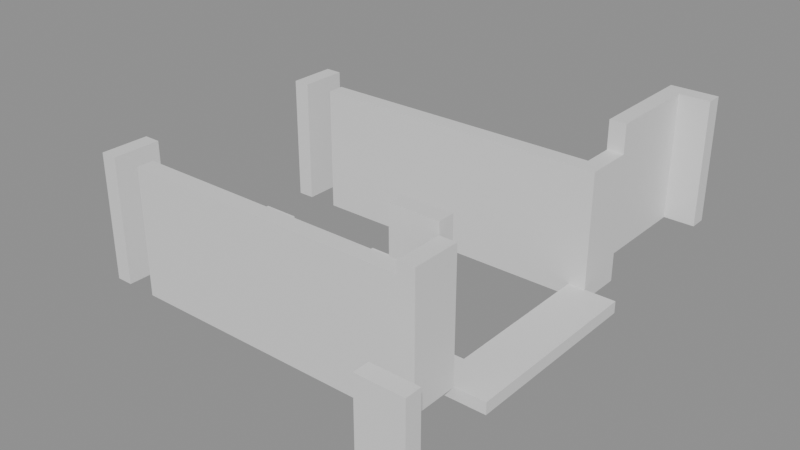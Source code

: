 # Source: building_lego.blend  (saved by Blender 5.0.119; exported with 4.5.12 LTS)
import bpy
from mathutils import Matrix  # noqa: F401  (used for matrix-valued properties, if any)

bpy.ops.wm.read_factory_settings(use_empty=True)
scene = bpy.context.scene
scene.name = 'Scene'

# ---- collections
col_01_paredes_externas = bpy.data.collections.new('01_Paredes_Externas'); scene.collection.children.link(col_01_paredes_externas)
col_02_paredes_internas = bpy.data.collections.new('02_Paredes_Internas'); scene.collection.children.link(col_02_paredes_internas)
col_03_pisos_escadas = bpy.data.collections.new('03_Pisos_Escadas'); scene.collection.children.link(col_03_pisos_escadas)
col_04_moveis_decoracoes = bpy.data.collections.new('04_Moveis_Decoracoes'); scene.collection.children.link(col_04_moveis_decoracoes)

# ---- materials (node trees are filled in below, after node groups)
mat_mat_parede_externa = bpy.data.materials.new('Mat_Parede_Externa')
mat_mat_parede_interna = bpy.data.materials.new('Mat_Parede_Interna')
mat_mat_pisos = bpy.data.materials.new('Mat_Pisos')
mat_mat_moveis = bpy.data.materials.new('Mat_Moveis')

# ---- material node trees
mat_mat_parede_externa.use_nodes = True; mat_mat_parede_externa.node_tree.nodes.clear()
_N = mat_mat_parede_externa.node_tree.nodes; _L = mat_mat_parede_externa.node_tree.links
n0 = _N.new('ShaderNodeBsdfPrincipled'); n0.name = 'BSDF - Pré-fundamentado'; n0.location = (-200, 100)
n1 = _N.new('ShaderNodeOutputMaterial'); n1.name = 'Saída de material'; n1.location = (200, 100)
_L.new(n0.outputs[0], n1.inputs[0])
n1.is_active_output = True
mat_mat_parede_interna.use_nodes = True; mat_mat_parede_interna.node_tree.nodes.clear()
_N = mat_mat_parede_interna.node_tree.nodes; _L = mat_mat_parede_interna.node_tree.links
n0 = _N.new('ShaderNodeBsdfPrincipled'); n0.name = 'BSDF - Pré-fundamentado'; n0.location = (-200, 100)
n1 = _N.new('ShaderNodeOutputMaterial'); n1.name = 'Saída de material'; n1.location = (200, 100)
_L.new(n0.outputs[0], n1.inputs[0])
n1.is_active_output = True
mat_mat_pisos.use_nodes = True; mat_mat_pisos.node_tree.nodes.clear()
_N = mat_mat_pisos.node_tree.nodes; _L = mat_mat_pisos.node_tree.links
n0 = _N.new('ShaderNodeBsdfPrincipled'); n0.name = 'BSDF - Pré-fundamentado'; n0.location = (-200, 100)
n1 = _N.new('ShaderNodeOutputMaterial'); n1.name = 'Saída de material'; n1.location = (200, 100)
_L.new(n0.outputs[0], n1.inputs[0])
n1.is_active_output = True
mat_mat_moveis.use_nodes = True; mat_mat_moveis.node_tree.nodes.clear()
_N = mat_mat_moveis.node_tree.nodes; _L = mat_mat_moveis.node_tree.links
n0 = _N.new('ShaderNodeBsdfPrincipled'); n0.name = 'BSDF - Pré-fundamentado'; n0.location = (-200, 100)
n1 = _N.new('ShaderNodeOutputMaterial'); n1.name = 'Saída de material'; n1.location = (200, 100)
_L.new(n0.outputs[0], n1.inputs[0])
n1.is_active_output = True

# ---- meshes
me_bloco_dungeon_wall_4551_566_z10 = bpy.data.meshes.new('Bloco_dungeon_wall_4551_566_z10')
me_bloco_dungeon_wall_4551_566_z10.from_pydata([(-0.5, -0.175, -1.32), (0.5, -0.175, -1.32), (0.5, 0.175, -1.32), (-0.5, 0.175, -1.32), (-0.5, -0.175, 1.32), (0.5, -0.175, 1.32), (0.5, 0.175, 1.32), (-0.5, 0.175, 1.32)], [], [(0, 1, 2, 3), (4, 7, 6, 5), (0, 4, 5, 1), (2, 6, 7, 3), (0, 3, 7, 4), (1, 5, 6, 2)])
me_bloco_dungeon_wall_4551_566_z10.materials.append(mat_mat_parede_externa)
me_bloco_dungeon_wall_4551_566_z10.update()
me_bloco_dungeon_wall_4551_575_z25 = bpy.data.meshes.new('Bloco_dungeon_wall_4551_575_z25')
me_bloco_dungeon_wall_4551_575_z25.from_pydata([(-0.5, -0.175, -1.32), (0.5, -0.175, -1.32), (0.5, 0.175, -1.32), (-0.5, 0.175, -1.32), (-0.5, -0.175, 1.32), (0.5, -0.175, 1.32), (0.5, 0.175, 1.32), (-0.5, 0.175, 1.32)], [], [(0, 1, 2, 3), (4, 7, 6, 5), (0, 4, 5, 1), (2, 6, 7, 3), (0, 3, 7, 4), (1, 5, 6, 2)])
me_bloco_dungeon_wall_4551_575_z25.materials.append(mat_mat_parede_externa)
me_bloco_dungeon_wall_4551_575_z25.update()
me_bloco_dungeon_wall_4544_567_z20 = bpy.data.meshes.new('Bloco_dungeon_wall_4544_567_z20')
me_bloco_dungeon_wall_4544_567_z20.from_pydata([(-0.175, -0.5, -1.32), (0.175, -0.5, -1.32), (0.175, 0.5, -1.32), (-0.175, 0.5, -1.32), (-0.175, -0.5, 1.32), (0.175, -0.5, 1.32), (0.175, 0.5, 1.32), (-0.175, 0.5, 1.32)], [], [(0, 1, 2, 3), (4, 7, 6, 5), (0, 4, 5, 1), (2, 6, 7, 3), (0, 3, 7, 4), (1, 5, 6, 2)])
me_bloco_dungeon_wall_4544_567_z20.materials.append(mat_mat_parede_externa)
me_bloco_dungeon_wall_4544_567_z20.update()
me_bloco_dungeon_wall_4544_572_z20 = bpy.data.meshes.new('Bloco_dungeon_wall_4544_572_z20')
me_bloco_dungeon_wall_4544_572_z20.from_pydata([(-0.175, -0.5, -1.32), (0.175, -0.5, -1.32), (0.175, 0.5, -1.32), (-0.175, 0.5, -1.32), (-0.175, -0.5, 1.32), (0.175, -0.5, 1.32), (0.175, 0.5, 1.32), (-0.175, 0.5, 1.32)], [], [(0, 1, 2, 3), (4, 7, 6, 5), (0, 4, 5, 1), (2, 6, 7, 3), (0, 3, 7, 4), (1, 5, 6, 2)])
me_bloco_dungeon_wall_4544_572_z20.materials.append(mat_mat_parede_externa)
me_bloco_dungeon_wall_4544_572_z20.update()
me_bloco_dungeon_wall_4551_567_z22 = bpy.data.meshes.new('Bloco_dungeon_wall_4551_567_z22')
me_bloco_dungeon_wall_4551_567_z22.from_pydata([(-0.175, -0.5, -1.32), (0.175, -0.5, -1.32), (0.175, 0.5, -1.32), (-0.175, 0.5, -1.32), (-0.175, -0.5, 1.32), (0.175, -0.5, 1.32), (0.175, 0.5, 1.32), (-0.175, 0.5, 1.32)], [], [(0, 1, 2, 3), (4, 7, 6, 5), (0, 4, 5, 1), (2, 6, 7, 3), (0, 3, 7, 4), (1, 5, 6, 2)])
me_bloco_dungeon_wall_4551_567_z22.materials.append(mat_mat_parede_externa)
me_bloco_dungeon_wall_4551_567_z22.update()
me_bloco_dungeon_wall_4551_572_z20 = bpy.data.meshes.new('Bloco_dungeon_wall_4551_572_z20')
me_bloco_dungeon_wall_4551_572_z20.from_pydata([(-0.175, -0.5, -1.32), (0.175, -0.5, -1.32), (0.175, 0.5, -1.32), (-0.175, 0.5, -1.32), (-0.175, -0.5, 1.32), (0.175, -0.5, 1.32), (0.175, 0.5, 1.32), (-0.175, 0.5, 1.32)], [], [(0, 1, 2, 3), (4, 7, 6, 5), (0, 4, 5, 1), (2, 6, 7, 3), (0, 3, 7, 4), (1, 5, 6, 2)])
me_bloco_dungeon_wall_4551_572_z20.materials.append(mat_mat_parede_externa)
me_bloco_dungeon_wall_4551_572_z20.update()
me_bloco_dungeon_wall_4551_573_z25 = bpy.data.meshes.new('Bloco_dungeon_wall_4551_573_z25')
me_bloco_dungeon_wall_4551_573_z25.from_pydata([(-0.175, -0.5, -1.32), (0.175, -0.5, -1.32), (0.175, 0.5, -1.32), (-0.175, 0.5, -1.32), (-0.175, -0.5, 1.32), (0.175, -0.5, 1.32), (0.175, 0.5, 1.32), (-0.175, 0.5, 1.32)], [], [(0, 1, 2, 3), (4, 7, 6, 5), (0, 4, 5, 1), (2, 6, 7, 3), (0, 3, 7, 4), (1, 5, 6, 2)])
me_bloco_dungeon_wall_4551_573_z25.materials.append(mat_mat_parede_externa)
me_bloco_dungeon_wall_4551_573_z25.update()
me_bloco_dungeon_wall_4551_574_z25 = bpy.data.meshes.new('Bloco_dungeon_wall_4551_574_z25')
me_bloco_dungeon_wall_4551_574_z25.from_pydata([(-0.175, -0.5, -1.32), (0.175, -0.5, -1.32), (0.175, 0.5, -1.32), (-0.175, 0.5, -1.32), (-0.175, -0.5, 1.32), (0.175, -0.5, 1.32), (0.175, 0.5, 1.32), (-0.175, 0.5, 1.32)], [], [(0, 1, 2, 3), (4, 7, 6, 5), (0, 4, 5, 1), (2, 6, 7, 3), (0, 3, 7, 4), (1, 5, 6, 2)])
me_bloco_dungeon_wall_4551_574_z25.materials.append(mat_mat_parede_externa)
me_bloco_dungeon_wall_4551_574_z25.update()
me_bloco_dungeon_wall_4545_567_z20 = bpy.data.meshes.new('Bloco_dungeon_wall_4545_567_z20')
me_bloco_dungeon_wall_4545_567_z20.from_pydata([(-0.5, -0.175, -1.32), (0.5, -0.175, -1.32), (0.5, 0.175, -1.32), (-0.5, 0.175, -1.32), (-0.5, -0.175, 1.32), (0.5, -0.175, 1.32), (0.5, 0.175, 1.32), (-0.5, 0.175, 1.32)], [], [(0, 1, 2, 3), (4, 7, 6, 5), (0, 4, 5, 1), (2, 6, 7, 3), (0, 3, 7, 4), (1, 5, 6, 2)])
me_bloco_dungeon_wall_4545_567_z20.materials.append(mat_mat_parede_interna)
me_bloco_dungeon_wall_4545_567_z20.update()
me_bloco_dungeon_wall_4546_567_z20 = bpy.data.meshes.new('Bloco_dungeon_wall_4546_567_z20')
me_bloco_dungeon_wall_4546_567_z20.from_pydata([(-0.5, -0.175, -1.32), (0.5, -0.175, -1.32), (0.5, 0.175, -1.32), (-0.5, 0.175, -1.32), (-0.5, -0.175, 1.32), (0.5, -0.175, 1.32), (0.5, 0.175, 1.32), (-0.5, 0.175, 1.32)], [], [(0, 1, 2, 3), (4, 7, 6, 5), (0, 4, 5, 1), (2, 6, 7, 3), (0, 3, 7, 4), (1, 5, 6, 2)])
me_bloco_dungeon_wall_4546_567_z20.materials.append(mat_mat_parede_interna)
me_bloco_dungeon_wall_4546_567_z20.update()
me_bloco_dungeon_wall_4547_567_z20 = bpy.data.meshes.new('Bloco_dungeon_wall_4547_567_z20')
me_bloco_dungeon_wall_4547_567_z20.from_pydata([(-0.5, -0.175, -1.32), (0.5, -0.175, -1.32), (0.5, 0.175, -1.32), (-0.5, 0.175, -1.32), (-0.5, -0.175, 1.32), (0.5, -0.175, 1.32), (0.5, 0.175, 1.32), (-0.5, 0.175, 1.32)], [], [(0, 1, 2, 3), (4, 7, 6, 5), (0, 4, 5, 1), (2, 6, 7, 3), (0, 3, 7, 4), (1, 5, 6, 2)])
me_bloco_dungeon_wall_4547_567_z20.materials.append(mat_mat_parede_interna)
me_bloco_dungeon_wall_4547_567_z20.update()
me_bloco_dungeon_wall_4548_567_z20 = bpy.data.meshes.new('Bloco_dungeon_wall_4548_567_z20')
me_bloco_dungeon_wall_4548_567_z20.from_pydata([(-0.5, -0.175, -1.32), (0.5, -0.175, -1.32), (0.5, 0.175, -1.32), (-0.5, 0.175, -1.32), (-0.5, -0.175, 1.32), (0.5, -0.175, 1.32), (0.5, 0.175, 1.32), (-0.5, 0.175, 1.32)], [], [(0, 1, 2, 3), (4, 7, 6, 5), (0, 4, 5, 1), (2, 6, 7, 3), (0, 3, 7, 4), (1, 5, 6, 2)])
me_bloco_dungeon_wall_4548_567_z20.materials.append(mat_mat_parede_interna)
me_bloco_dungeon_wall_4548_567_z20.update()
me_bloco_dungeon_wall_4549_567_z20 = bpy.data.meshes.new('Bloco_dungeon_wall_4549_567_z20')
me_bloco_dungeon_wall_4549_567_z20.from_pydata([(-0.5, -0.175, -1.32), (0.5, -0.175, -1.32), (0.5, 0.175, -1.32), (-0.5, 0.175, -1.32), (-0.5, -0.175, 1.32), (0.5, -0.175, 1.32), (0.5, 0.175, 1.32), (-0.5, 0.175, 1.32)], [], [(0, 1, 2, 3), (4, 7, 6, 5), (0, 4, 5, 1), (2, 6, 7, 3), (0, 3, 7, 4), (1, 5, 6, 2)])
me_bloco_dungeon_wall_4549_567_z20.materials.append(mat_mat_parede_interna)
me_bloco_dungeon_wall_4549_567_z20.update()
me_bloco_dungeon_wall_4550_567_z20 = bpy.data.meshes.new('Bloco_dungeon_wall_4550_567_z20')
me_bloco_dungeon_wall_4550_567_z20.from_pydata([(-0.5, -0.175, -1.32), (0.5, -0.175, -1.32), (0.5, 0.175, -1.32), (-0.5, 0.175, -1.32), (-0.5, -0.175, 1.32), (0.5, -0.175, 1.32), (0.5, 0.175, 1.32), (-0.5, 0.175, 1.32)], [], [(0, 1, 2, 3), (4, 7, 6, 5), (0, 4, 5, 1), (2, 6, 7, 3), (0, 3, 7, 4), (1, 5, 6, 2)])
me_bloco_dungeon_wall_4550_567_z20.materials.append(mat_mat_parede_interna)
me_bloco_dungeon_wall_4550_567_z20.update()
me_bloco_wall_torch_4550_568_z31 = bpy.data.meshes.new('Bloco_wall_torch_4550_568_z31')
me_bloco_wall_torch_4550_568_z31.from_pydata([(-0.5, -0.175, -0.9), (0.5, -0.175, -0.9), (0.5, 0.175, -0.9), (-0.5, 0.175, -0.9), (-0.5, -0.175, 0.9), (0.5, -0.175, 0.9), (0.5, 0.175, 0.9), (-0.5, 0.175, 0.9)], [], [(0, 1, 2, 3), (4, 7, 6, 5), (0, 4, 5, 1), (2, 6, 7, 3), (0, 3, 7, 4), (1, 5, 6, 2)])
me_bloco_wall_torch_4550_568_z31.materials.append(mat_mat_parede_interna)
me_bloco_wall_torch_4550_568_z31.update()
me_bloco_dungeon_wall_4545_572_z20 = bpy.data.meshes.new('Bloco_dungeon_wall_4545_572_z20')
me_bloco_dungeon_wall_4545_572_z20.from_pydata([(-0.5, -0.175, -1.32), (0.5, -0.175, -1.32), (0.5, 0.175, -1.32), (-0.5, 0.175, -1.32), (-0.5, -0.175, 1.32), (0.5, -0.175, 1.32), (0.5, 0.175, 1.32), (-0.5, 0.175, 1.32)], [], [(0, 1, 2, 3), (4, 7, 6, 5), (0, 4, 5, 1), (2, 6, 7, 3), (0, 3, 7, 4), (1, 5, 6, 2)])
me_bloco_dungeon_wall_4545_572_z20.materials.append(mat_mat_parede_interna)
me_bloco_dungeon_wall_4545_572_z20.update()
me_bloco_dungeon_wall_4546_572_z20 = bpy.data.meshes.new('Bloco_dungeon_wall_4546_572_z20')
me_bloco_dungeon_wall_4546_572_z20.from_pydata([(-0.5, -0.175, -1.32), (0.5, -0.175, -1.32), (0.5, 0.175, -1.32), (-0.5, 0.175, -1.32), (-0.5, -0.175, 1.32), (0.5, -0.175, 1.32), (0.5, 0.175, 1.32), (-0.5, 0.175, 1.32)], [], [(0, 1, 2, 3), (4, 7, 6, 5), (0, 4, 5, 1), (2, 6, 7, 3), (0, 3, 7, 4), (1, 5, 6, 2)])
me_bloco_dungeon_wall_4546_572_z20.materials.append(mat_mat_parede_interna)
me_bloco_dungeon_wall_4546_572_z20.update()
me_bloco_dungeon_wall_4547_572_z20 = bpy.data.meshes.new('Bloco_dungeon_wall_4547_572_z20')
me_bloco_dungeon_wall_4547_572_z20.from_pydata([(-0.5, -0.175, -1.32), (0.5, -0.175, -1.32), (0.5, 0.175, -1.32), (-0.5, 0.175, -1.32), (-0.5, -0.175, 1.32), (0.5, -0.175, 1.32), (0.5, 0.175, 1.32), (-0.5, 0.175, 1.32)], [], [(0, 1, 2, 3), (4, 7, 6, 5), (0, 4, 5, 1), (2, 6, 7, 3), (0, 3, 7, 4), (1, 5, 6, 2)])
me_bloco_dungeon_wall_4547_572_z20.materials.append(mat_mat_parede_interna)
me_bloco_dungeon_wall_4547_572_z20.update()
me_bloco_dungeon_wall_4548_572_z20 = bpy.data.meshes.new('Bloco_dungeon_wall_4548_572_z20')
me_bloco_dungeon_wall_4548_572_z20.from_pydata([(-0.5, -0.175, -1.32), (0.5, -0.175, -1.32), (0.5, 0.175, -1.32), (-0.5, 0.175, -1.32), (-0.5, -0.175, 1.32), (0.5, -0.175, 1.32), (0.5, 0.175, 1.32), (-0.5, 0.175, 1.32)], [], [(0, 1, 2, 3), (4, 7, 6, 5), (0, 4, 5, 1), (2, 6, 7, 3), (0, 3, 7, 4), (1, 5, 6, 2)])
me_bloco_dungeon_wall_4548_572_z20.materials.append(mat_mat_parede_interna)
me_bloco_dungeon_wall_4548_572_z20.update()
me_bloco_dungeon_wall_4549_572_z20 = bpy.data.meshes.new('Bloco_dungeon_wall_4549_572_z20')
me_bloco_dungeon_wall_4549_572_z20.from_pydata([(-0.5, -0.175, -1.32), (0.5, -0.175, -1.32), (0.5, 0.175, -1.32), (-0.5, 0.175, -1.32), (-0.5, -0.175, 1.32), (0.5, -0.175, 1.32), (0.5, 0.175, 1.32), (-0.5, 0.175, 1.32)], [], [(0, 1, 2, 3), (4, 7, 6, 5), (0, 4, 5, 1), (2, 6, 7, 3), (0, 3, 7, 4), (1, 5, 6, 2)])
me_bloco_dungeon_wall_4549_572_z20.materials.append(mat_mat_parede_interna)
me_bloco_dungeon_wall_4549_572_z20.update()
me_bloco_dungeon_wall_4550_572_z20 = bpy.data.meshes.new('Bloco_dungeon_wall_4550_572_z20')
me_bloco_dungeon_wall_4550_572_z20.from_pydata([(-0.5, -0.175, -1.32), (0.5, -0.175, -1.32), (0.5, 0.175, -1.32), (-0.5, 0.175, -1.32), (-0.5, -0.175, 1.32), (0.5, -0.175, 1.32), (0.5, 0.175, 1.32), (-0.5, 0.175, 1.32)], [], [(0, 1, 2, 3), (4, 7, 6, 5), (0, 4, 5, 1), (2, 6, 7, 3), (0, 3, 7, 4), (1, 5, 6, 2)])
me_bloco_dungeon_wall_4550_572_z20.materials.append(mat_mat_parede_interna)
me_bloco_dungeon_wall_4550_572_z20.update()
me_degrau_4551_568_z20 = bpy.data.meshes.new('Degrau_4551_568_z20')
me_degrau_4551_568_z20.from_pydata([(-0.5, -0.5, -0.125), (0.5, -0.5, -0.125), (0.5, 0.5, -0.125), (-0.5, 0.5, -0.125), (-0.5, -0.5, 0.125), (0.5, -0.5, 0.125), (0.5, 0.5, 0.125), (-0.5, 0.5, 0.125)], [], [(0, 1, 2, 3), (4, 7, 6, 5), (0, 4, 5, 1), (2, 6, 7, 3), (0, 3, 7, 4), (1, 5, 6, 2)])
me_degrau_4551_568_z20.materials.append(mat_mat_pisos)
me_degrau_4551_568_z20.update()
me_degrau_4551_569_z20 = bpy.data.meshes.new('Degrau_4551_569_z20')
me_degrau_4551_569_z20.from_pydata([(-0.5, -0.5, -0.125), (0.5, -0.5, -0.125), (0.5, 0.5, -0.125), (-0.5, 0.5, -0.125), (-0.5, -0.5, 0.125), (0.5, -0.5, 0.125), (0.5, 0.5, 0.125), (-0.5, 0.5, 0.125)], [], [(0, 1, 2, 3), (4, 7, 6, 5), (0, 4, 5, 1), (2, 6, 7, 3), (0, 3, 7, 4), (1, 5, 6, 2)])
me_degrau_4551_569_z20.materials.append(mat_mat_pisos)
me_degrau_4551_569_z20.update()
me_degrau_4551_570_z20 = bpy.data.meshes.new('Degrau_4551_570_z20')
me_degrau_4551_570_z20.from_pydata([(-0.5, -0.5, -0.125), (0.5, -0.5, -0.125), (0.5, 0.5, -0.125), (-0.5, 0.5, -0.125), (-0.5, -0.5, 0.125), (0.5, -0.5, 0.125), (0.5, 0.5, 0.125), (-0.5, 0.5, 0.125)], [], [(0, 1, 2, 3), (4, 7, 6, 5), (0, 4, 5, 1), (2, 6, 7, 3), (0, 3, 7, 4), (1, 5, 6, 2)])
me_degrau_4551_570_z20.materials.append(mat_mat_pisos)
me_degrau_4551_570_z20.update()
me_degrau_4551_571_z20 = bpy.data.meshes.new('Degrau_4551_571_z20')
me_degrau_4551_571_z20.from_pydata([(-0.5, -0.5, -0.125), (0.5, -0.5, -0.125), (0.5, 0.5, -0.125), (-0.5, 0.5, -0.125), (-0.5, -0.5, 0.125), (0.5, -0.5, 0.125), (0.5, 0.5, 0.125), (-0.5, 0.5, 0.125)], [], [(0, 1, 2, 3), (4, 7, 6, 5), (0, 4, 5, 1), (2, 6, 7, 3), (0, 3, 7, 4), (1, 5, 6, 2)])
me_degrau_4551_571_z20.materials.append(mat_mat_pisos)
me_degrau_4551_571_z20.update()
me_movel_rib_cage_4549_568_z20 = bpy.data.meshes.new('Movel_rib_cage_4549_568_z20')
me_movel_rib_cage_4549_568_z20.from_pydata([(-0.4, -0.4, -0.06), (0.4, -0.4, -0.06), (0.4, 0.4, -0.06), (-0.4, 0.4, -0.06), (-0.4, -0.4, 0.06), (0.4, -0.4, 0.06), (0.4, 0.4, 0.06), (-0.4, 0.4, 0.06)], [], [(0, 1, 2, 3), (4, 7, 6, 5), (0, 4, 5, 1), (2, 6, 7, 3), (0, 3, 7, 4), (1, 5, 6, 2)])
me_movel_rib_cage_4549_568_z20.materials.append(mat_mat_moveis)
me_movel_rib_cage_4549_568_z20.update()
me_movel_blood_4550_568_z20 = bpy.data.meshes.new('Movel_blood_4550_568_z20')
me_movel_blood_4550_568_z20.from_pydata([(-0.4, -0.4, -0.06), (0.4, -0.4, -0.06), (0.4, 0.4, -0.06), (-0.4, 0.4, -0.06), (-0.4, -0.4, 0.06), (0.4, -0.4, 0.06), (0.4, 0.4, 0.06), (-0.4, 0.4, 0.06)], [], [(0, 1, 2, 3), (4, 7, 6, 5), (0, 4, 5, 1), (2, 6, 7, 3), (0, 3, 7, 4), (1, 5, 6, 2)])
me_movel_blood_4550_568_z20.materials.append(mat_mat_moveis)
me_movel_blood_4550_568_z20.update()
me_movel_bone_shards_4545_569_z20 = bpy.data.meshes.new('Movel_bone_shards_4545_569_z20')
me_movel_bone_shards_4545_569_z20.from_pydata([(-0.4, -0.4, -0.06), (0.4, -0.4, -0.06), (0.4, 0.4, -0.06), (-0.4, 0.4, -0.06), (-0.4, -0.4, 0.06), (0.4, -0.4, 0.06), (0.4, 0.4, 0.06), (-0.4, 0.4, 0.06)], [], [(0, 1, 2, 3), (4, 7, 6, 5), (0, 4, 5, 1), (2, 6, 7, 3), (0, 3, 7, 4), (1, 5, 6, 2)])
me_movel_bone_shards_4545_569_z20.materials.append(mat_mat_moveis)
me_movel_bone_shards_4545_569_z20.update()
me_movel_blood_4547_569_z20 = bpy.data.meshes.new('Movel_blood_4547_569_z20')
me_movel_blood_4547_569_z20.from_pydata([(-0.4, -0.4, -0.06), (0.4, -0.4, -0.06), (0.4, 0.4, -0.06), (-0.4, 0.4, -0.06), (-0.4, -0.4, 0.06), (0.4, -0.4, 0.06), (0.4, 0.4, 0.06), (-0.4, 0.4, 0.06)], [], [(0, 1, 2, 3), (4, 7, 6, 5), (0, 4, 5, 1), (2, 6, 7, 3), (0, 3, 7, 4), (1, 5, 6, 2)])
me_movel_blood_4547_569_z20.materials.append(mat_mat_moveis)
me_movel_blood_4547_569_z20.update()
me_movel_blood_4548_569_z20 = bpy.data.meshes.new('Movel_blood_4548_569_z20')
me_movel_blood_4548_569_z20.from_pydata([(-0.4, -0.4, -0.06), (0.4, -0.4, -0.06), (0.4, 0.4, -0.06), (-0.4, 0.4, -0.06), (-0.4, -0.4, 0.06), (0.4, -0.4, 0.06), (0.4, 0.4, 0.06), (-0.4, 0.4, 0.06)], [], [(0, 1, 2, 3), (4, 7, 6, 5), (0, 4, 5, 1), (2, 6, 7, 3), (0, 3, 7, 4), (1, 5, 6, 2)])
me_movel_blood_4548_569_z20.materials.append(mat_mat_moveis)
me_movel_blood_4548_569_z20.update()
me_movel_blood_smear_4544_570_z20 = bpy.data.meshes.new('Movel_blood_smear_4544_570_z20')
me_movel_blood_smear_4544_570_z20.from_pydata([(-0.4, -0.4, -0.06), (0.4, -0.4, -0.06), (0.4, 0.4, -0.06), (-0.4, 0.4, -0.06), (-0.4, -0.4, 0.06), (0.4, -0.4, 0.06), (0.4, 0.4, 0.06), (-0.4, 0.4, 0.06)], [], [(0, 1, 2, 3), (4, 7, 6, 5), (0, 4, 5, 1), (2, 6, 7, 3), (0, 3, 7, 4), (1, 5, 6, 2)])
me_movel_blood_smear_4544_570_z20.materials.append(mat_mat_moveis)
me_movel_blood_smear_4544_570_z20.update()
me_movel_bone_shards_4547_570_z20 = bpy.data.meshes.new('Movel_bone_shards_4547_570_z20')
me_movel_bone_shards_4547_570_z20.from_pydata([(-0.4, -0.4, -0.06), (0.4, -0.4, -0.06), (0.4, 0.4, -0.06), (-0.4, 0.4, -0.06), (-0.4, -0.4, 0.06), (0.4, -0.4, 0.06), (0.4, 0.4, 0.06), (-0.4, 0.4, 0.06)], [], [(0, 1, 2, 3), (4, 7, 6, 5), (0, 4, 5, 1), (2, 6, 7, 3), (0, 3, 7, 4), (1, 5, 6, 2)])
me_movel_bone_shards_4547_570_z20.materials.append(mat_mat_moveis)
me_movel_bone_shards_4547_570_z20.update()

# ---- objects
ob_parede_externa_norte_y566_x4551_4551 = bpy.data.objects.new('Parede_Externa_Norte_Y566_X4551_4551', None)
ob_bloco_dungeon_wall_4551_566_z10 = bpy.data.objects.new('Bloco_dungeon_wall_4551_566_z10', me_bloco_dungeon_wall_4551_566_z10)
ob_parede_externa_sul_y575_x4551_4551 = bpy.data.objects.new('Parede_Externa_Sul_Y575_X4551_4551', None)
ob_bloco_dungeon_wall_4551_575_z25 = bpy.data.objects.new('Bloco_dungeon_wall_4551_575_z25', me_bloco_dungeon_wall_4551_575_z25)
ob_parede_externa_oeste_x4544_y567_567 = bpy.data.objects.new('Parede_Externa_Oeste_X4544_Y567_567', None)
ob_bloco_dungeon_wall_4544_567_z20 = bpy.data.objects.new('Bloco_dungeon_wall_4544_567_z20', me_bloco_dungeon_wall_4544_567_z20)
ob_parede_externa_oeste_x4544_y572_572 = bpy.data.objects.new('Parede_Externa_Oeste_X4544_Y572_572', None)
ob_bloco_dungeon_wall_4544_572_z20 = bpy.data.objects.new('Bloco_dungeon_wall_4544_572_z20', me_bloco_dungeon_wall_4544_572_z20)
ob_parede_externa_leste_x4551_y567_567 = bpy.data.objects.new('Parede_Externa_Leste_X4551_Y567_567', None)
ob_bloco_dungeon_wall_4551_567_z22 = bpy.data.objects.new('Bloco_dungeon_wall_4551_567_z22', me_bloco_dungeon_wall_4551_567_z22)
ob_parede_externa_leste_x4551_y572_574 = bpy.data.objects.new('Parede_Externa_Leste_X4551_Y572_574', None)
ob_bloco_dungeon_wall_4551_572_z20 = bpy.data.objects.new('Bloco_dungeon_wall_4551_572_z20', me_bloco_dungeon_wall_4551_572_z20)
ob_bloco_dungeon_wall_4551_573_z25 = bpy.data.objects.new('Bloco_dungeon_wall_4551_573_z25', me_bloco_dungeon_wall_4551_573_z25)
ob_bloco_dungeon_wall_4551_574_z25 = bpy.data.objects.new('Bloco_dungeon_wall_4551_574_z25', me_bloco_dungeon_wall_4551_574_z25)
ob_parede_interna_ew_02_y567_x4545_4550 = bpy.data.objects.new('Parede_Interna_EW_02_Y567_X4545_4550', None)
ob_bloco_dungeon_wall_4545_567_z20 = bpy.data.objects.new('Bloco_dungeon_wall_4545_567_z20', me_bloco_dungeon_wall_4545_567_z20)
ob_bloco_dungeon_wall_4546_567_z20 = bpy.data.objects.new('Bloco_dungeon_wall_4546_567_z20', me_bloco_dungeon_wall_4546_567_z20)
ob_bloco_dungeon_wall_4547_567_z20 = bpy.data.objects.new('Bloco_dungeon_wall_4547_567_z20', me_bloco_dungeon_wall_4547_567_z20)
ob_bloco_dungeon_wall_4548_567_z20 = bpy.data.objects.new('Bloco_dungeon_wall_4548_567_z20', me_bloco_dungeon_wall_4548_567_z20)
ob_bloco_dungeon_wall_4549_567_z20 = bpy.data.objects.new('Bloco_dungeon_wall_4549_567_z20', me_bloco_dungeon_wall_4549_567_z20)
ob_bloco_dungeon_wall_4550_567_z20 = bpy.data.objects.new('Bloco_dungeon_wall_4550_567_z20', me_bloco_dungeon_wall_4550_567_z20)
ob_parede_interna_ew_03_y568_x4550_4550 = bpy.data.objects.new('Parede_Interna_EW_03_Y568_X4550_4550', None)
ob_bloco_wall_torch_4550_568_z31 = bpy.data.objects.new('Bloco_wall_torch_4550_568_z31', me_bloco_wall_torch_4550_568_z31)
ob_parede_interna_ew_04_y572_x4545_4550 = bpy.data.objects.new('Parede_Interna_EW_04_Y572_X4545_4550', None)
ob_bloco_dungeon_wall_4545_572_z20 = bpy.data.objects.new('Bloco_dungeon_wall_4545_572_z20', me_bloco_dungeon_wall_4545_572_z20)
ob_bloco_dungeon_wall_4546_572_z20 = bpy.data.objects.new('Bloco_dungeon_wall_4546_572_z20', me_bloco_dungeon_wall_4546_572_z20)
ob_bloco_dungeon_wall_4547_572_z20 = bpy.data.objects.new('Bloco_dungeon_wall_4547_572_z20', me_bloco_dungeon_wall_4547_572_z20)
ob_bloco_dungeon_wall_4548_572_z20 = bpy.data.objects.new('Bloco_dungeon_wall_4548_572_z20', me_bloco_dungeon_wall_4548_572_z20)
ob_bloco_dungeon_wall_4549_572_z20 = bpy.data.objects.new('Bloco_dungeon_wall_4549_572_z20', me_bloco_dungeon_wall_4549_572_z20)
ob_bloco_dungeon_wall_4550_572_z20 = bpy.data.objects.new('Bloco_dungeon_wall_4550_572_z20', me_bloco_dungeon_wall_4550_572_z20)
ob_escadas_corrim_os = bpy.data.objects.new('Escadas_Corrimãos', None)
ob_degrau_4551_568_z20 = bpy.data.objects.new('Degrau_4551_568_z20', me_degrau_4551_568_z20)
ob_degrau_4551_569_z20 = bpy.data.objects.new('Degrau_4551_569_z20', me_degrau_4551_569_z20)
ob_degrau_4551_570_z20 = bpy.data.objects.new('Degrau_4551_570_z20', me_degrau_4551_570_z20)
ob_degrau_4551_571_z20 = bpy.data.objects.new('Degrau_4551_571_z20', me_degrau_4551_571_z20)
ob_moveis_decoracoes = bpy.data.objects.new('Moveis_Decoracoes', None)
ob_movel_rib_cage_4549_568_z20 = bpy.data.objects.new('Movel_rib_cage_4549_568_z20', me_movel_rib_cage_4549_568_z20)
ob_movel_blood_4550_568_z20 = bpy.data.objects.new('Movel_blood_4550_568_z20', me_movel_blood_4550_568_z20)
ob_movel_bone_shards_4545_569_z20 = bpy.data.objects.new('Movel_bone_shards_4545_569_z20', me_movel_bone_shards_4545_569_z20)
ob_movel_blood_4547_569_z20 = bpy.data.objects.new('Movel_blood_4547_569_z20', me_movel_blood_4547_569_z20)
ob_movel_blood_4548_569_z20 = bpy.data.objects.new('Movel_blood_4548_569_z20', me_movel_blood_4548_569_z20)
ob_movel_blood_smear_4544_570_z20 = bpy.data.objects.new('Movel_blood_smear_4544_570_z20', me_movel_blood_smear_4544_570_z20)
ob_movel_bone_shards_4547_570_z20 = bpy.data.objects.new('Movel_bone_shards_4547_570_z20', me_movel_bone_shards_4547_570_z20)

# ---- transforms, parenting, visibility, modifiers, constraints
ob_parede_externa_norte_y566_x4551_4551.location = (3.5, -4.5, 0.0)
ob_parede_externa_norte_y566_x4551_4551.empty_display_type = 'CUBE'
ob_bloco_dungeon_wall_4551_566_z10.parent = ob_parede_externa_norte_y566_x4551_4551
ob_bloco_dungeon_wall_4551_566_z10.matrix_parent_inverse = Matrix(((1.0, -0.0, 0.0, -3.5), (-0.0, 1.0, -0.0, 4.5), (0.0, -0.0, 1.0, -0.0), (-0.0, 0.0, -0.0, 1.0)))
ob_bloco_dungeon_wall_4551_566_z10.location = (3.5, -4.825, 1.32)
ob_parede_externa_sul_y575_x4551_4551.location = (3.5, 4.5, 1.8)
ob_parede_externa_sul_y575_x4551_4551.empty_display_type = 'CUBE'
ob_bloco_dungeon_wall_4551_575_z25.parent = ob_parede_externa_sul_y575_x4551_4551
ob_bloco_dungeon_wall_4551_575_z25.matrix_parent_inverse = Matrix(((1.0, -0.0, 0.0, -3.5), (-0.0, 1.0, -0.0, -4.5), (0.0, -0.0, 1.0, -1.8), (-0.0, 0.0, -0.0, 1.0)))
ob_bloco_dungeon_wall_4551_575_z25.location = (3.5, 4.175, 3.12)
ob_parede_externa_oeste_x4544_y567_567.location = (-3.5, -3.5, 1.2)
ob_parede_externa_oeste_x4544_y567_567.empty_display_type = 'CUBE'
ob_bloco_dungeon_wall_4544_567_z20.parent = ob_parede_externa_oeste_x4544_y567_567
ob_bloco_dungeon_wall_4544_567_z20.matrix_parent_inverse = Matrix(((1.0, -0.0, 0.0, 3.5), (-0.0, 1.0, -0.0, 3.5), (0.0, -0.0, 1.0, -1.2), (-0.0, 0.0, -0.0, 1.0)))
ob_bloco_dungeon_wall_4544_567_z20.location = (-3.825, -3.5, 2.52)
ob_parede_externa_oeste_x4544_y572_572.location = (-3.5, 1.5, 1.2)
ob_parede_externa_oeste_x4544_y572_572.empty_display_type = 'CUBE'
ob_bloco_dungeon_wall_4544_572_z20.parent = ob_parede_externa_oeste_x4544_y572_572
ob_bloco_dungeon_wall_4544_572_z20.matrix_parent_inverse = Matrix(((1.0, -0.0, 0.0, 3.5), (-0.0, 1.0, -0.0, -1.5), (0.0, -0.0, 1.0, -1.2), (-0.0, 0.0, -0.0, 1.0)))
ob_bloco_dungeon_wall_4544_572_z20.location = (-3.825, 1.5, 2.52)
ob_parede_externa_leste_x4551_y567_567.location = (3.5, -3.5, 1.44)
ob_parede_externa_leste_x4551_y567_567.empty_display_type = 'CUBE'
ob_bloco_dungeon_wall_4551_567_z22.parent = ob_parede_externa_leste_x4551_y567_567
ob_bloco_dungeon_wall_4551_567_z22.matrix_parent_inverse = Matrix(((1.0, -0.0, 0.0, -3.5), (-0.0, 1.0, -0.0, 3.5), (0.0, -0.0, 1.0, -1.44), (-0.0, 0.0, -0.0, 1.0)))
ob_bloco_dungeon_wall_4551_567_z22.location = (3.175, -3.5, 2.76)
ob_parede_externa_leste_x4551_y572_574.location = (3.5, 2.5, 1.2)
ob_parede_externa_leste_x4551_y572_574.empty_display_type = 'CUBE'
ob_bloco_dungeon_wall_4551_572_z20.parent = ob_parede_externa_leste_x4551_y572_574
ob_bloco_dungeon_wall_4551_572_z20.matrix_parent_inverse = Matrix(((1.0, -0.0, 0.0, -3.5), (-0.0, 1.0, -0.0, -2.5), (0.0, -0.0, 1.0, -1.2), (-0.0, 0.0, -0.0, 1.0)))
ob_bloco_dungeon_wall_4551_572_z20.location = (3.175, 1.5, 2.52)
ob_bloco_dungeon_wall_4551_573_z25.parent = ob_parede_externa_leste_x4551_y572_574
ob_bloco_dungeon_wall_4551_573_z25.matrix_parent_inverse = Matrix(((1.0, -0.0, 0.0, -3.5), (-0.0, 1.0, -0.0, -2.5), (0.0, -0.0, 1.0, -1.2), (-0.0, 0.0, -0.0, 1.0)))
ob_bloco_dungeon_wall_4551_573_z25.location = (3.175, 2.5, 3.12)
ob_bloco_dungeon_wall_4551_574_z25.parent = ob_parede_externa_leste_x4551_y572_574
ob_bloco_dungeon_wall_4551_574_z25.matrix_parent_inverse = Matrix(((1.0, -0.0, 0.0, -3.5), (-0.0, 1.0, -0.0, -2.5), (0.0, -0.0, 1.0, -1.2), (-0.0, 0.0, -0.0, 1.0)))
ob_bloco_dungeon_wall_4551_574_z25.location = (3.175, 3.5, 3.12)
ob_parede_interna_ew_02_y567_x4545_4550.location = (0.0, -3.5, 1.2)
ob_parede_interna_ew_02_y567_x4545_4550.empty_display_type = 'CUBE'
ob_bloco_dungeon_wall_4545_567_z20.parent = ob_parede_interna_ew_02_y567_x4545_4550
ob_bloco_dungeon_wall_4545_567_z20.matrix_parent_inverse = Matrix(((1.0, -0.0, 0.0, -0.0), (-0.0, 1.0, -0.0, 3.5), (0.0, -0.0, 1.0, -1.2), (-0.0, 0.0, -0.0, 1.0)))
ob_bloco_dungeon_wall_4545_567_z20.location = (-2.5, -3.825, 2.52)
ob_bloco_dungeon_wall_4546_567_z20.parent = ob_parede_interna_ew_02_y567_x4545_4550
ob_bloco_dungeon_wall_4546_567_z20.matrix_parent_inverse = Matrix(((1.0, -0.0, 0.0, -0.0), (-0.0, 1.0, -0.0, 3.5), (0.0, -0.0, 1.0, -1.2), (-0.0, 0.0, -0.0, 1.0)))
ob_bloco_dungeon_wall_4546_567_z20.location = (-1.5, -3.825, 2.52)
ob_bloco_dungeon_wall_4547_567_z20.parent = ob_parede_interna_ew_02_y567_x4545_4550
ob_bloco_dungeon_wall_4547_567_z20.matrix_parent_inverse = Matrix(((1.0, -0.0, 0.0, -0.0), (-0.0, 1.0, -0.0, 3.5), (0.0, -0.0, 1.0, -1.2), (-0.0, 0.0, -0.0, 1.0)))
ob_bloco_dungeon_wall_4547_567_z20.location = (-0.5, -3.825, 2.52)
ob_bloco_dungeon_wall_4548_567_z20.parent = ob_parede_interna_ew_02_y567_x4545_4550
ob_bloco_dungeon_wall_4548_567_z20.matrix_parent_inverse = Matrix(((1.0, -0.0, 0.0, -0.0), (-0.0, 1.0, -0.0, 3.5), (0.0, -0.0, 1.0, -1.2), (-0.0, 0.0, -0.0, 1.0)))
ob_bloco_dungeon_wall_4548_567_z20.location = (0.5, -3.825, 2.52)
ob_bloco_dungeon_wall_4549_567_z20.parent = ob_parede_interna_ew_02_y567_x4545_4550
ob_bloco_dungeon_wall_4549_567_z20.matrix_parent_inverse = Matrix(((1.0, -0.0, 0.0, -0.0), (-0.0, 1.0, -0.0, 3.5), (0.0, -0.0, 1.0, -1.2), (-0.0, 0.0, -0.0, 1.0)))
ob_bloco_dungeon_wall_4549_567_z20.location = (1.5, -3.825, 2.52)
ob_bloco_dungeon_wall_4550_567_z20.parent = ob_parede_interna_ew_02_y567_x4545_4550
ob_bloco_dungeon_wall_4550_567_z20.matrix_parent_inverse = Matrix(((1.0, -0.0, 0.0, -0.0), (-0.0, 1.0, -0.0, 3.5), (0.0, -0.0, 1.0, -1.2), (-0.0, 0.0, -0.0, 1.0)))
ob_bloco_dungeon_wall_4550_567_z20.location = (2.5, -3.825, 2.52)
ob_parede_interna_ew_03_y568_x4550_4550.location = (2.5, -2.5, 2.52)
ob_parede_interna_ew_03_y568_x4550_4550.empty_display_type = 'CUBE'
ob_bloco_wall_torch_4550_568_z31.parent = ob_parede_interna_ew_03_y568_x4550_4550
ob_bloco_wall_torch_4550_568_z31.matrix_parent_inverse = Matrix(((1.0, -0.0, 0.0, -2.5), (-0.0, 1.0, -0.0, 2.5), (0.0, -0.0, 1.0, -2.52), (-0.0, 0.0, -0.0, 1.0)))
ob_bloco_wall_torch_4550_568_z31.location = (2.5, -2.825, 3.42)
ob_parede_interna_ew_04_y572_x4545_4550.location = (0.0, 1.5, 1.2)
ob_parede_interna_ew_04_y572_x4545_4550.empty_display_type = 'CUBE'
ob_bloco_dungeon_wall_4545_572_z20.parent = ob_parede_interna_ew_04_y572_x4545_4550
ob_bloco_dungeon_wall_4545_572_z20.matrix_parent_inverse = Matrix(((1.0, -0.0, 0.0, -0.0), (-0.0, 1.0, -0.0, -1.5), (0.0, -0.0, 1.0, -1.2), (-0.0, 0.0, -0.0, 1.0)))
ob_bloco_dungeon_wall_4545_572_z20.location = (-2.5, 1.175, 2.52)
ob_bloco_dungeon_wall_4546_572_z20.parent = ob_parede_interna_ew_04_y572_x4545_4550
ob_bloco_dungeon_wall_4546_572_z20.matrix_parent_inverse = Matrix(((1.0, -0.0, 0.0, -0.0), (-0.0, 1.0, -0.0, -1.5), (0.0, -0.0, 1.0, -1.2), (-0.0, 0.0, -0.0, 1.0)))
ob_bloco_dungeon_wall_4546_572_z20.location = (-1.5, 1.175, 2.52)
ob_bloco_dungeon_wall_4547_572_z20.parent = ob_parede_interna_ew_04_y572_x4545_4550
ob_bloco_dungeon_wall_4547_572_z20.matrix_parent_inverse = Matrix(((1.0, -0.0, 0.0, -0.0), (-0.0, 1.0, -0.0, -1.5), (0.0, -0.0, 1.0, -1.2), (-0.0, 0.0, -0.0, 1.0)))
ob_bloco_dungeon_wall_4547_572_z20.location = (-0.5, 1.175, 2.52)
ob_bloco_dungeon_wall_4548_572_z20.parent = ob_parede_interna_ew_04_y572_x4545_4550
ob_bloco_dungeon_wall_4548_572_z20.matrix_parent_inverse = Matrix(((1.0, -0.0, 0.0, -0.0), (-0.0, 1.0, -0.0, -1.5), (0.0, -0.0, 1.0, -1.2), (-0.0, 0.0, -0.0, 1.0)))
ob_bloco_dungeon_wall_4548_572_z20.location = (0.5, 1.175, 2.52)
ob_bloco_dungeon_wall_4549_572_z20.parent = ob_parede_interna_ew_04_y572_x4545_4550
ob_bloco_dungeon_wall_4549_572_z20.matrix_parent_inverse = Matrix(((1.0, -0.0, 0.0, -0.0), (-0.0, 1.0, -0.0, -1.5), (0.0, -0.0, 1.0, -1.2), (-0.0, 0.0, -0.0, 1.0)))
ob_bloco_dungeon_wall_4549_572_z20.location = (1.5, 1.175, 2.52)
ob_bloco_dungeon_wall_4550_572_z20.parent = ob_parede_interna_ew_04_y572_x4545_4550
ob_bloco_dungeon_wall_4550_572_z20.matrix_parent_inverse = Matrix(((1.0, -0.0, 0.0, -0.0), (-0.0, 1.0, -0.0, -1.5), (0.0, -0.0, 1.0, -1.2), (-0.0, 0.0, -0.0, 1.0)))
ob_bloco_dungeon_wall_4550_572_z20.location = (2.5, 1.175, 2.52)
ob_escadas_corrim_os.location = (0.0, 0.0, 0.0)
ob_escadas_corrim_os.empty_display_type = 'CUBE'
ob_degrau_4551_568_z20.parent = ob_escadas_corrim_os
ob_degrau_4551_568_z20.location = (3.5, -2.5, 1.325)
ob_degrau_4551_569_z20.parent = ob_escadas_corrim_os
ob_degrau_4551_569_z20.location = (3.5, -1.5, 1.325)
ob_degrau_4551_570_z20.parent = ob_escadas_corrim_os
ob_degrau_4551_570_z20.location = (3.5, -0.5, 1.325)
ob_degrau_4551_571_z20.parent = ob_escadas_corrim_os
ob_degrau_4551_571_z20.location = (3.5, 0.5, 1.325)
ob_moveis_decoracoes.location = (0.0, 0.0, 0.0)
ob_moveis_decoracoes.empty_display_type = 'CUBE'
ob_movel_rib_cage_4549_568_z20.parent = ob_moveis_decoracoes
ob_movel_rib_cage_4549_568_z20.location = (1.5, -2.5, 1.26)
ob_movel_blood_4550_568_z20.parent = ob_moveis_decoracoes
ob_movel_blood_4550_568_z20.location = (2.5, -2.5, 1.26)
ob_movel_bone_shards_4545_569_z20.parent = ob_moveis_decoracoes
ob_movel_bone_shards_4545_569_z20.location = (-2.5, -1.5, 1.26)
ob_movel_blood_4547_569_z20.parent = ob_moveis_decoracoes
ob_movel_blood_4547_569_z20.location = (-0.5, -1.5, 1.26)
ob_movel_blood_4548_569_z20.parent = ob_moveis_decoracoes
ob_movel_blood_4548_569_z20.location = (0.5, -1.5, 1.26)
ob_movel_blood_smear_4544_570_z20.parent = ob_moveis_decoracoes
ob_movel_blood_smear_4544_570_z20.location = (-3.5, -0.5, 1.26)
ob_movel_bone_shards_4547_570_z20.parent = ob_moveis_decoracoes
ob_movel_bone_shards_4547_570_z20.location = (-0.5, -0.5, 1.26)

# ---- collection membership
col_01_paredes_externas.objects.link(ob_parede_externa_norte_y566_x4551_4551)
col_01_paredes_externas.objects.link(ob_bloco_dungeon_wall_4551_566_z10)
col_01_paredes_externas.objects.link(ob_parede_externa_sul_y575_x4551_4551)
col_01_paredes_externas.objects.link(ob_bloco_dungeon_wall_4551_575_z25)
col_01_paredes_externas.objects.link(ob_parede_externa_oeste_x4544_y567_567)
col_01_paredes_externas.objects.link(ob_bloco_dungeon_wall_4544_567_z20)
col_01_paredes_externas.objects.link(ob_parede_externa_oeste_x4544_y572_572)
col_01_paredes_externas.objects.link(ob_bloco_dungeon_wall_4544_572_z20)
col_01_paredes_externas.objects.link(ob_parede_externa_leste_x4551_y567_567)
col_01_paredes_externas.objects.link(ob_bloco_dungeon_wall_4551_567_z22)
col_01_paredes_externas.objects.link(ob_parede_externa_leste_x4551_y572_574)
col_01_paredes_externas.objects.link(ob_bloco_dungeon_wall_4551_572_z20)
col_01_paredes_externas.objects.link(ob_bloco_dungeon_wall_4551_573_z25)
col_01_paredes_externas.objects.link(ob_bloco_dungeon_wall_4551_574_z25)
col_02_paredes_internas.objects.link(ob_parede_interna_ew_02_y567_x4545_4550)
col_02_paredes_internas.objects.link(ob_bloco_dungeon_wall_4545_567_z20)
col_02_paredes_internas.objects.link(ob_bloco_dungeon_wall_4546_567_z20)
col_02_paredes_internas.objects.link(ob_bloco_dungeon_wall_4547_567_z20)
col_02_paredes_internas.objects.link(ob_bloco_dungeon_wall_4548_567_z20)
col_02_paredes_internas.objects.link(ob_bloco_dungeon_wall_4549_567_z20)
col_02_paredes_internas.objects.link(ob_bloco_dungeon_wall_4550_567_z20)
col_02_paredes_internas.objects.link(ob_parede_interna_ew_03_y568_x4550_4550)
col_02_paredes_internas.objects.link(ob_bloco_wall_torch_4550_568_z31)
col_02_paredes_internas.objects.link(ob_parede_interna_ew_04_y572_x4545_4550)
col_02_paredes_internas.objects.link(ob_bloco_dungeon_wall_4545_572_z20)
col_02_paredes_internas.objects.link(ob_bloco_dungeon_wall_4546_572_z20)
col_02_paredes_internas.objects.link(ob_bloco_dungeon_wall_4547_572_z20)
col_02_paredes_internas.objects.link(ob_bloco_dungeon_wall_4548_572_z20)
col_02_paredes_internas.objects.link(ob_bloco_dungeon_wall_4549_572_z20)
col_02_paredes_internas.objects.link(ob_bloco_dungeon_wall_4550_572_z20)
col_03_pisos_escadas.objects.link(ob_escadas_corrim_os)
col_03_pisos_escadas.objects.link(ob_degrau_4551_568_z20)
col_03_pisos_escadas.objects.link(ob_degrau_4551_569_z20)
col_03_pisos_escadas.objects.link(ob_degrau_4551_570_z20)
col_03_pisos_escadas.objects.link(ob_degrau_4551_571_z20)
col_04_moveis_decoracoes.objects.link(ob_moveis_decoracoes)
col_04_moveis_decoracoes.objects.link(ob_movel_rib_cage_4549_568_z20)
col_04_moveis_decoracoes.objects.link(ob_movel_blood_4550_568_z20)
col_04_moveis_decoracoes.objects.link(ob_movel_bone_shards_4545_569_z20)
col_04_moveis_decoracoes.objects.link(ob_movel_blood_4547_569_z20)
col_04_moveis_decoracoes.objects.link(ob_movel_blood_4548_569_z20)
col_04_moveis_decoracoes.objects.link(ob_movel_blood_smear_4544_570_z20)
col_04_moveis_decoracoes.objects.link(ob_movel_bone_shards_4547_570_z20)

# ---- scene / render settings (as saved in the file)
scene.frame_start = 1; scene.frame_end = 250; scene.frame_set(1)
scene.render.engine = 'BLENDER_EEVEE_NEXT'
scene.render.bake_bias = 0.0
scene.render.bake_samples = 0
scene.cycles.sampling_pattern = 'TABULATED_SOBOL'
scene.eevee.use_volume_custom_range = False
bpy.context.view_layer.update()

# ---- added for rendering (the .blend has no active camera and no usable light): camera, sun + grey world if the file has none
cam_auto = bpy.data.cameras.new('AutoCamera')
cam_auto.lens = 50.0
cam_auto.sensor_width = 36.0
cam_auto.clip_end = 1000.0
ob_auto_camera = bpy.data.objects.new('AutoCamera', cam_auto)
scene.collection.objects.link(ob_auto_camera)
ob_auto_camera.location = (12.1037, -14.8494, 11.903)
ob_auto_camera.rotation_euler = (1.09748, -7.21219e-08, 0.694738)
scene.camera = ob_auto_camera
light_auto_sun = bpy.data.lights.new('AutoSun', 'SUN')
light_auto_sun.energy = 3.0
light_auto_sun.angle = 0.0523599
ob_auto_sun = bpy.data.objects.new('AutoSun', light_auto_sun)
scene.collection.objects.link(ob_auto_sun)
ob_auto_sun.rotation_euler = (0.872665, 0.174533, 0.523599)
if scene.world is None:
    world_auto = bpy.data.worlds.new('AutoWorld')
    world_auto.color = (0.3, 0.3, 0.3)
    scene.world = world_auto
bpy.context.view_layer.update()

